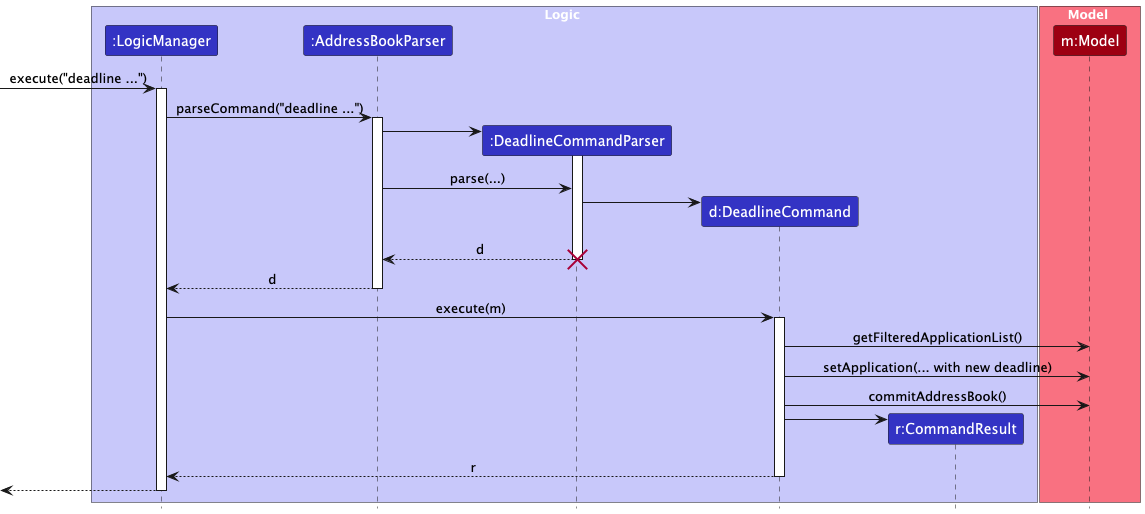

The diagram above was rendered by PlantUML. Its source (embedded in the PNG):
@startuml
!include style.puml
skinparam ArrowFontStyle plain

box Logic LOGIC_COLOR_T1
participant ":LogicManager" as LogicManager LOGIC_COLOR
participant ":AddressBookParser" as AddressBookParser LOGIC_COLOR
participant ":DeadlineCommandParser" as DeadlineCommandParser LOGIC_COLOR
participant "d:DeadlineCommand" as DeadlineCommand LOGIC_COLOR
participant "r:CommandResult" as CommandResult LOGIC_COLOR
end box

box Model MODEL_COLOR_T1
participant "m:Model" as Model MODEL_COLOR
end box

[-> LogicManager : execute("deadline ...")
activate LogicManager

LogicManager -> AddressBookParser : parseCommand("deadline ...")
activate AddressBookParser

create DeadlineCommandParser
AddressBookParser -> DeadlineCommandParser
activate DeadlineCommandParser

AddressBookParser -> DeadlineCommandParser : parse(...)
create DeadlineCommand
DeadlineCommandParser -> DeadlineCommand
DeadlineCommandParser --> AddressBookParser : d
deactivate DeadlineCommandParser
destroy DeadlineCommandParser

AddressBookParser --> LogicManager : d
deactivate AddressBookParser

LogicManager -> DeadlineCommand : execute(m)
activate DeadlineCommand
DeadlineCommand -> Model : getFilteredApplicationList()
DeadlineCommand -> Model : setApplication(... with new deadline)
DeadlineCommand -> Model : commitAddressBook()

create CommandResult
DeadlineCommand -> CommandResult
DeadlineCommand --> LogicManager : r
deactivate DeadlineCommand

[<-- LogicManager
deactivate LogicManager
@enduml